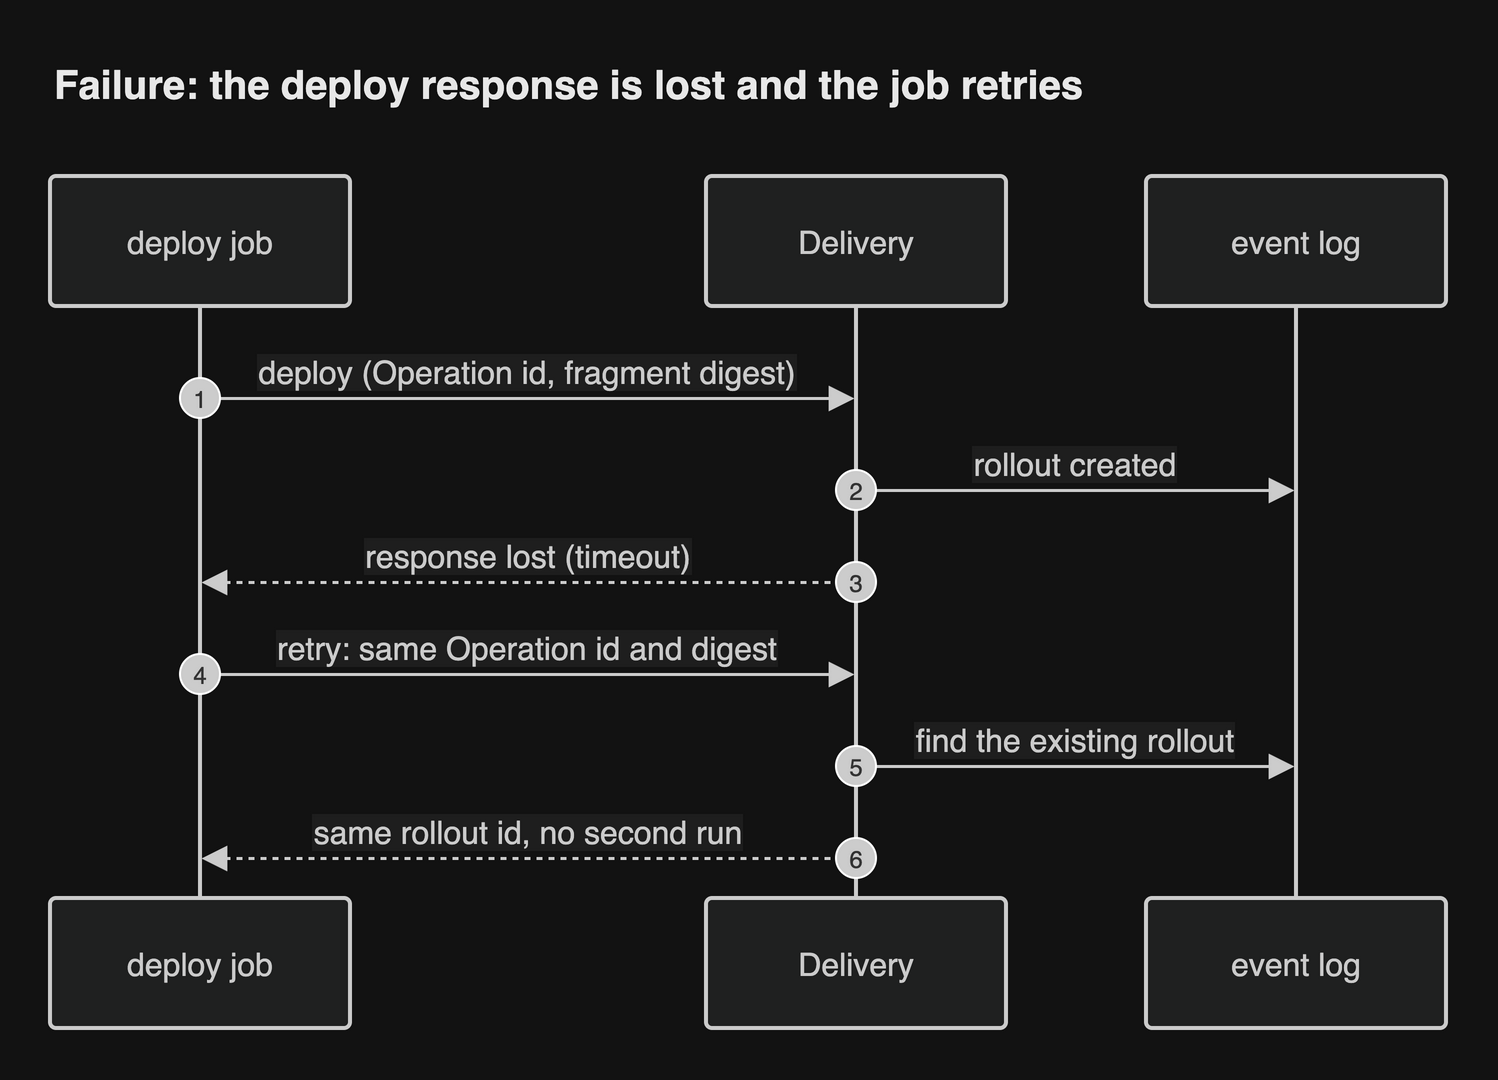

The diagram above was exported from draw.io. Its source (the exported page's mxGraphModel, read from the mxfile embedded in the PNG):
<mxGraphModel grid="0" gridSize="10" guides="1" tooltips="1" connect="1" arrows="1" fold="0" page="0" pageScale="1" pageWidth="827" pageHeight="1169" math="0" shadow="0">
  <root>
    <mxCell id="0" />
    <mxCell id="1" parent="0" />
    <UserObject label="deploy job" mermaidId="n:CI" mermaidBaseStyle="html=1;shape=umlLifeline;perimeter=lifelinePerimeter;whiteSpace=wrap;container=1;dropTarget=0;collapsible=0;recursiveResize=0;outlineConnect=0;portConstraint=eastwest;newEdgeStyle={&quot;edgeStyle&quot;:&quot;sequenceEdgeStyle&quot;,&quot;libavoidRouting&quot;:0,&quot;curved&quot;:0,&quot;rounded&quot;:0};lifelineDashed=0;strokeWidth=2;rounded=1;absoluteArcSize=1;arcSize=6;lifelineColor=light-dark(#9370DB,#cccccc);size=65;lifelineMirror=1;fillColor=light-dark(#ECECFF,#1f2020);strokeColor=light-dark(#9370DB,#cccccc);fontColor=light-dark(#333333,#cccccc);fontSize=16;fontFamily=Helvetica;" mermaidBaseValue="deploy job" id="2">
      <mxCell parent="1" style="html=1;shape=umlLifeline;perimeter=lifelinePerimeter;whiteSpace=wrap;container=1;dropTarget=0;collapsible=0;recursiveResize=0;outlineConnect=0;portConstraint=eastwest;newEdgeStyle={&quot;edgeStyle&quot;:&quot;sequenceEdgeStyle&quot;,&quot;libavoidRouting&quot;:0,&quot;curved&quot;:0,&quot;rounded&quot;:0};lifelineDashed=0;strokeWidth=2;rounded=1;absoluteArcSize=1;arcSize=6;lifelineColor=light-dark(#9370DB,#cccccc);size=65;lifelineMirror=1;fillColor=light-dark(#ECECFF,#1f2020);strokeColor=light-dark(#9370DB,#cccccc);fontColor=light-dark(#333333,#cccccc);fontSize=16;fontFamily=Helvetica;" vertex="1">
        <mxGeometry height="426" width="150" as="geometry" />
      </mxCell>
    </UserObject>
    <UserObject label="Delivery" mermaidId="n:S" mermaidBaseStyle="html=1;shape=umlLifeline;perimeter=lifelinePerimeter;whiteSpace=wrap;container=1;dropTarget=0;collapsible=0;recursiveResize=0;outlineConnect=0;portConstraint=eastwest;newEdgeStyle={&quot;edgeStyle&quot;:&quot;sequenceEdgeStyle&quot;,&quot;libavoidRouting&quot;:0,&quot;curved&quot;:0,&quot;rounded&quot;:0};lifelineDashed=0;strokeWidth=2;rounded=1;absoluteArcSize=1;arcSize=6;lifelineColor=light-dark(#9370DB,#cccccc);size=65;lifelineMirror=1;fillColor=light-dark(#ECECFF,#1f2020);strokeColor=light-dark(#9370DB,#cccccc);fontColor=light-dark(#333333,#cccccc);fontSize=16;fontFamily=Helvetica;" mermaidBaseValue="Delivery" id="3">
      <mxCell parent="1" style="html=1;shape=umlLifeline;perimeter=lifelinePerimeter;whiteSpace=wrap;container=1;dropTarget=0;collapsible=0;recursiveResize=0;outlineConnect=0;portConstraint=eastwest;newEdgeStyle={&quot;edgeStyle&quot;:&quot;sequenceEdgeStyle&quot;,&quot;libavoidRouting&quot;:0,&quot;curved&quot;:0,&quot;rounded&quot;:0};lifelineDashed=0;strokeWidth=2;rounded=1;absoluteArcSize=1;arcSize=6;lifelineColor=light-dark(#9370DB,#cccccc);size=65;lifelineMirror=1;fillColor=light-dark(#ECECFF,#1f2020);strokeColor=light-dark(#9370DB,#cccccc);fontColor=light-dark(#333333,#cccccc);fontSize=16;fontFamily=Helvetica;" vertex="1">
        <mxGeometry height="426" width="150" x="328" as="geometry" />
      </mxCell>
    </UserObject>
    <UserObject label="event log" mermaidId="n:DB" mermaidBaseStyle="html=1;shape=umlLifeline;perimeter=lifelinePerimeter;whiteSpace=wrap;container=1;dropTarget=0;collapsible=0;recursiveResize=0;outlineConnect=0;portConstraint=eastwest;newEdgeStyle={&quot;edgeStyle&quot;:&quot;sequenceEdgeStyle&quot;,&quot;libavoidRouting&quot;:0,&quot;curved&quot;:0,&quot;rounded&quot;:0};lifelineDashed=0;strokeWidth=2;rounded=1;absoluteArcSize=1;arcSize=6;lifelineColor=light-dark(#9370DB,#cccccc);size=65;lifelineMirror=1;fillColor=light-dark(#ECECFF,#1f2020);strokeColor=light-dark(#9370DB,#cccccc);fontColor=light-dark(#333333,#cccccc);fontSize=16;fontFamily=Helvetica;" mermaidBaseValue="event log" id="4">
      <mxCell parent="1" style="html=1;shape=umlLifeline;perimeter=lifelinePerimeter;whiteSpace=wrap;container=1;dropTarget=0;collapsible=0;recursiveResize=0;outlineConnect=0;portConstraint=eastwest;newEdgeStyle={&quot;edgeStyle&quot;:&quot;sequenceEdgeStyle&quot;,&quot;libavoidRouting&quot;:0,&quot;curved&quot;:0,&quot;rounded&quot;:0};lifelineDashed=0;strokeWidth=2;rounded=1;absoluteArcSize=1;arcSize=6;lifelineColor=light-dark(#9370DB,#cccccc);size=65;lifelineMirror=1;fillColor=light-dark(#ECECFF,#1f2020);strokeColor=light-dark(#9370DB,#cccccc);fontColor=light-dark(#333333,#cccccc);fontSize=16;fontFamily=Helvetica;" vertex="1">
        <mxGeometry height="426" width="150" x="548" as="geometry" />
      </mxCell>
    </UserObject>
    <UserObject label="deploy (Operation id, fragment digest)" mermaidId="e:CI-&gt;S#0" mermaidBaseStyle="endArrow=block;endSize=9;verticalAlign=bottom;spacingBottom=2;edgeStyle=sequenceEdgeStyle;libavoidRouting=0;curved=0;rounded=0;fontSize=16;strokeWidth=1.5;strokeColor=light-dark(#333333,#cccccc);fontColor=light-dark(#333333,#cccccc);fontFamily=Helvetica;labelBackgroundColor=light-dark(#ffffff,#1e1e1e);" mermaidBaseValue="deploy (Operation id, fragment digest)" id="5">
      <mxCell edge="1" parent="1" source="2" style="endArrow=block;endSize=9;verticalAlign=bottom;spacingBottom=2;edgeStyle=sequenceEdgeStyle;libavoidRouting=0;curved=0;rounded=0;fontSize=16;strokeWidth=1.5;strokeColor=light-dark(#333333,#cccccc);fontColor=light-dark(#333333,#cccccc);fontFamily=Helvetica;labelBackgroundColor=light-dark(#ffffff,#1e1e1e);" target="3">
        <mxGeometry relative="1" as="geometry">
          <Array as="points">
            <mxPoint x="239" y="111" />
          </Array>
          <mxPoint x="75" y="111" as="sourcePoint" />
          <mxPoint x="403" y="111" as="targetPoint" />
        </mxGeometry>
      </mxCell>
    </UserObject>
    <mxCell id="6" parent="1" style="ellipse;aspect=fixed;fillColor=light-dark(#333333,#cccccc);align=center;verticalAlign=middle;fontColor=light-dark(#FFFFFF,#333333);fontSize=12;fontFamily=Helvetica;" value="1" vertex="1">
      <mxGeometry height="20" width="20" x="65" y="101" as="geometry" />
    </mxCell>
    <UserObject label="rollout created" mermaidId="e:S-&gt;DB#0" mermaidBaseStyle="endArrow=block;endSize=9;verticalAlign=bottom;spacingBottom=2;edgeStyle=sequenceEdgeStyle;libavoidRouting=0;curved=0;rounded=0;fontSize=16;strokeWidth=1.5;strokeColor=light-dark(#333333,#cccccc);fontColor=light-dark(#333333,#cccccc);fontFamily=Helvetica;labelBackgroundColor=light-dark(#ffffff,#1e1e1e);" mermaidBaseValue="rollout created" id="7">
      <mxCell edge="1" parent="1" source="3" style="endArrow=block;endSize=9;verticalAlign=bottom;spacingBottom=2;edgeStyle=sequenceEdgeStyle;libavoidRouting=0;curved=0;rounded=0;fontSize=16;strokeWidth=1.5;strokeColor=light-dark(#333333,#cccccc);fontColor=light-dark(#333333,#cccccc);fontFamily=Helvetica;labelBackgroundColor=light-dark(#ffffff,#1e1e1e);" target="4">
        <mxGeometry relative="1" as="geometry">
          <Array as="points">
            <mxPoint x="513" y="157" />
          </Array>
          <mxPoint x="403" y="157" as="sourcePoint" />
          <mxPoint x="623" y="157" as="targetPoint" />
        </mxGeometry>
      </mxCell>
    </UserObject>
    <mxCell id="8" parent="1" style="ellipse;aspect=fixed;fillColor=light-dark(#333333,#cccccc);align=center;verticalAlign=middle;fontColor=light-dark(#FFFFFF,#333333);fontSize=12;fontFamily=Helvetica;" value="2" vertex="1">
      <mxGeometry height="20" width="20" x="393" y="147" as="geometry" />
    </mxCell>
    <UserObject label="response lost (timeout)" mermaidId="e:S-&gt;CI#0" mermaidBaseStyle="dashed=1;fixDash=1;dashPattern=3 3;endArrow=block;endSize=9;verticalAlign=bottom;spacingBottom=2;edgeStyle=sequenceEdgeStyle;libavoidRouting=0;curved=0;rounded=0;fontSize=16;strokeWidth=1.5;strokeColor=light-dark(#333333,#cccccc);fontColor=light-dark(#333333,#cccccc);fontFamily=Helvetica;labelBackgroundColor=light-dark(#ffffff,#1e1e1e);" mermaidBaseValue="response lost (timeout)" id="9">
      <mxCell edge="1" parent="1" source="3" style="dashed=1;fixDash=1;dashPattern=3 3;endArrow=block;endSize=9;verticalAlign=bottom;spacingBottom=2;edgeStyle=sequenceEdgeStyle;libavoidRouting=0;curved=0;rounded=0;fontSize=16;strokeWidth=1.5;strokeColor=light-dark(#333333,#cccccc);fontColor=light-dark(#333333,#cccccc);fontFamily=Helvetica;labelBackgroundColor=light-dark(#ffffff,#1e1e1e);" target="2">
        <mxGeometry relative="1" as="geometry">
          <Array as="points">
            <mxPoint x="239" y="203" />
          </Array>
          <mxPoint x="403" y="203" as="sourcePoint" />
          <mxPoint x="75" y="203" as="targetPoint" />
        </mxGeometry>
      </mxCell>
    </UserObject>
    <mxCell id="10" parent="1" style="ellipse;aspect=fixed;fillColor=light-dark(#333333,#cccccc);align=center;verticalAlign=middle;fontColor=light-dark(#FFFFFF,#333333);fontSize=12;fontFamily=Helvetica;" value="3" vertex="1">
      <mxGeometry height="20" width="20" x="393" y="193" as="geometry" />
    </mxCell>
    <UserObject label="retry: same Operation id and digest" mermaidId="e:CI-&gt;S#1" mermaidBaseStyle="endArrow=block;endSize=9;verticalAlign=bottom;spacingBottom=2;edgeStyle=sequenceEdgeStyle;libavoidRouting=0;curved=0;rounded=0;fontSize=16;strokeWidth=1.5;strokeColor=light-dark(#333333,#cccccc);fontColor=light-dark(#333333,#cccccc);fontFamily=Helvetica;labelBackgroundColor=light-dark(#ffffff,#1e1e1e);" mermaidBaseValue="retry: same Operation id and digest" id="11">
      <mxCell edge="1" parent="1" source="2" style="endArrow=block;endSize=9;verticalAlign=bottom;spacingBottom=2;edgeStyle=sequenceEdgeStyle;libavoidRouting=0;curved=0;rounded=0;fontSize=16;strokeWidth=1.5;strokeColor=light-dark(#333333,#cccccc);fontColor=light-dark(#333333,#cccccc);fontFamily=Helvetica;labelBackgroundColor=light-dark(#ffffff,#1e1e1e);" target="3">
        <mxGeometry relative="1" as="geometry">
          <Array as="points">
            <mxPoint x="239" y="249" />
          </Array>
          <mxPoint x="75" y="249" as="sourcePoint" />
          <mxPoint x="403" y="249" as="targetPoint" />
        </mxGeometry>
      </mxCell>
    </UserObject>
    <mxCell id="12" parent="1" style="ellipse;aspect=fixed;fillColor=light-dark(#333333,#cccccc);align=center;verticalAlign=middle;fontColor=light-dark(#FFFFFF,#333333);fontSize=12;fontFamily=Helvetica;" value="4" vertex="1">
      <mxGeometry height="20" width="20" x="65" y="239" as="geometry" />
    </mxCell>
    <UserObject label="find the existing rollout" mermaidId="e:S-&gt;DB#1" mermaidBaseStyle="endArrow=block;endSize=9;verticalAlign=bottom;spacingBottom=2;edgeStyle=sequenceEdgeStyle;libavoidRouting=0;curved=0;rounded=0;fontSize=16;strokeWidth=1.5;strokeColor=light-dark(#333333,#cccccc);fontColor=light-dark(#333333,#cccccc);fontFamily=Helvetica;labelBackgroundColor=light-dark(#ffffff,#1e1e1e);" mermaidBaseValue="find the existing rollout" id="13">
      <mxCell edge="1" parent="1" source="3" style="endArrow=block;endSize=9;verticalAlign=bottom;spacingBottom=2;edgeStyle=sequenceEdgeStyle;libavoidRouting=0;curved=0;rounded=0;fontSize=16;strokeWidth=1.5;strokeColor=light-dark(#333333,#cccccc);fontColor=light-dark(#333333,#cccccc);fontFamily=Helvetica;labelBackgroundColor=light-dark(#ffffff,#1e1e1e);" target="4">
        <mxGeometry relative="1" as="geometry">
          <Array as="points">
            <mxPoint x="513" y="295" />
          </Array>
          <mxPoint x="403" y="295" as="sourcePoint" />
          <mxPoint x="623" y="295" as="targetPoint" />
        </mxGeometry>
      </mxCell>
    </UserObject>
    <mxCell id="14" parent="1" style="ellipse;aspect=fixed;fillColor=light-dark(#333333,#cccccc);align=center;verticalAlign=middle;fontColor=light-dark(#FFFFFF,#333333);fontSize=12;fontFamily=Helvetica;" value="5" vertex="1">
      <mxGeometry height="20" width="20" x="393" y="285" as="geometry" />
    </mxCell>
    <UserObject label="same rollout id, no second run" mermaidId="e:S-&gt;CI#1" mermaidBaseStyle="dashed=1;fixDash=1;dashPattern=3 3;endArrow=block;endSize=9;verticalAlign=bottom;spacingBottom=2;edgeStyle=sequenceEdgeStyle;libavoidRouting=0;curved=0;rounded=0;fontSize=16;strokeWidth=1.5;strokeColor=light-dark(#333333,#cccccc);fontColor=light-dark(#333333,#cccccc);fontFamily=Helvetica;labelBackgroundColor=light-dark(#ffffff,#1e1e1e);" mermaidBaseValue="same rollout id, no second run" id="15">
      <mxCell edge="1" parent="1" source="3" style="dashed=1;fixDash=1;dashPattern=3 3;endArrow=block;endSize=9;verticalAlign=bottom;spacingBottom=2;edgeStyle=sequenceEdgeStyle;libavoidRouting=0;curved=0;rounded=0;fontSize=16;strokeWidth=1.5;strokeColor=light-dark(#333333,#cccccc);fontColor=light-dark(#333333,#cccccc);fontFamily=Helvetica;labelBackgroundColor=light-dark(#ffffff,#1e1e1e);" target="2">
        <mxGeometry relative="1" as="geometry">
          <Array as="points">
            <mxPoint x="239" y="341" />
          </Array>
          <mxPoint x="403" y="341" as="sourcePoint" />
          <mxPoint x="75" y="341" as="targetPoint" />
        </mxGeometry>
      </mxCell>
    </UserObject>
    <mxCell id="16" parent="1" style="ellipse;aspect=fixed;fillColor=light-dark(#333333,#cccccc);align=center;verticalAlign=middle;fontColor=light-dark(#FFFFFF,#333333);fontSize=12;fontFamily=Helvetica;" value="6" vertex="1">
      <mxGeometry height="20" width="20" x="393" y="331" as="geometry" />
    </mxCell>
    <mxCell id="header" value="Failure: the deploy response is lost and the job retries" style="text;html=1;whiteSpace=wrap;align=left;verticalAlign=middle;fontSize=20;fontStyle=1;fontColor=light-dark(#1a1a1a,#e8e8e8);fontFamily=Helvetica;" vertex="1" parent="1">
      <mxGeometry x="0" y="-64" width="698" height="36" as="geometry" />
    </mxCell>
  </root>
</mxGraphModel>